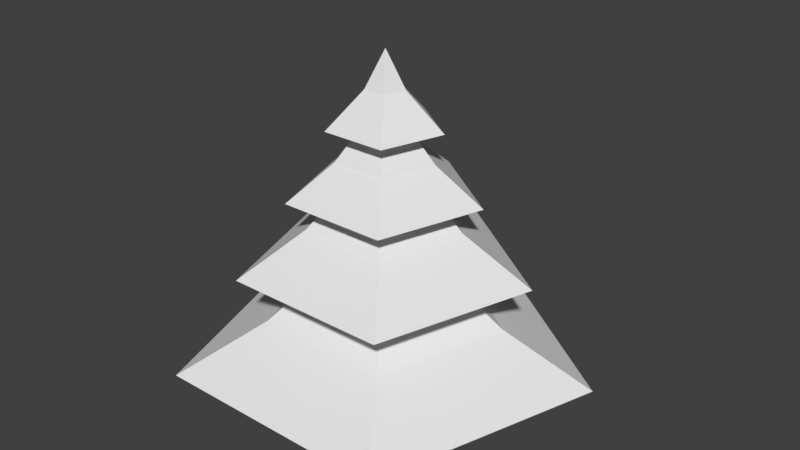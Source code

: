 # Source: Pine_tree.blend  (saved by Blender 2.77.0; exported with 4.5.12 LTS)
import bpy
from mathutils import Matrix  # noqa: F401  (used for matrix-valued properties, if any)

bpy.ops.wm.read_factory_settings(use_empty=True)
scene = bpy.context.scene
scene.name = 'Scene'

# ---- collections
col_collection_1 = bpy.data.collections.new('Collection 1'); scene.collection.children.link(col_collection_1)

# ---- world
world_world = bpy.data.worlds.new('World'); scene.world = world_world
world_world.color = (0.05088, 0.05088, 0.05088)
world_world.use_sun_shadow = False
world_world.sun_shadow_jitter_overblur = 0.0
world_world.cycles.sampling_method = 'MANUAL'

# ---- meshes
me_pine_tree = bpy.data.meshes.new('Pine tree')
me_pine_tree.from_pydata([(-9.42e-09, 0.2098, 0.0), (-9.924e-09, 0.1675, 0.7431), (0.1995, 0.06482, 0.0), (0.1593, 0.05176, 0.7431), (0.1233, -0.1697, 0.0), (0.09845, -0.1355, 0.7431), (-0.1233, -0.1697, 0.0), (-0.09845, -0.1355, 0.7431), (-0.1995, 0.06482, 0.0), (-0.1593, 0.05176, 0.7431), (1.545, 0.5021, 0.4184), (3.338e-08, 1.625, 0.4184), (0.9551, -1.315, 0.4184), (-0.9551, -1.315, 0.4184), (-1.545, 0.5021, 0.4184), (0.445, 0.1446, 1.156), (1.261e-08, 0.4679, 1.156), (0.275, -0.3785, 1.156), (-0.275, -0.3785, 1.156), (-0.445, 0.1446, 1.156), (0.2357, 0.07659, 1.638), (6.681e-09, 0.2479, 1.638), (0.1457, -0.2005, 1.638), (-0.1457, -0.2005, 1.638), (-0.2357, 0.07659, 1.638), (1.072, 0.3484, 1.164), (1.981e-08, 1.127, 1.164), (0.6626, -0.912, 1.164), (-0.6626, -0.912, 1.164), (-1.072, 0.3484, 1.164), (0.2528, 0.08214, 1.867), (4.671e-09, 0.2658, 1.867), (0.1562, -0.215, 1.867), (-0.1562, -0.215, 1.867), (-0.2528, 0.08214, 1.867), (0.1571, 0.05103, 2.174), (2.902e-09, 0.1651, 2.174), (0.09707, -0.1336, 2.174), (-0.09707, -0.1336, 2.174), (-0.1571, 0.05103, 2.174), (0.7041, 0.2288, 1.738), (2.631e-09, 0.7403, 1.738), (0.4352, -0.5989, 1.738), (-0.4352, -0.5989, 1.738), (-0.7041, 0.2288, 1.738), (0.1453, 0.04721, 2.303), (1e-08, 0.1528, 2.303), (0.08979, -0.1236, 2.303), (-0.08979, -0.1236, 2.303), (-0.1453, 0.04721, 2.303), (0.06902, 0.02243, 2.569), (9.446e-09, 0.07257, 2.569), (0.04266, -0.05871, 2.569), (-0.04266, -0.05871, 2.569), (-0.06902, 0.02243, 2.569), (0.4185, 0.136, 2.261), (2.709e-08, 0.44, 2.261), (0.2586, -0.356, 2.261), (-0.2586, -0.356, 2.261), (-0.4185, 0.136, 2.261), (0.0, -2.98e-08, 2.832), (-5.96e-09, -2.98e-08, 2.832), (0.0, -2.98e-08, 2.832), (0.0, -2.98e-08, 2.832), (0.0, -2.98e-08, 2.832), (0.8751, 0.2843, 0.787), (0.5408, -0.7444, 0.787), (-0.8751, 0.2843, 0.787), (2.022e-08, 0.9201, 0.787), (-0.5408, -0.7444, 0.787), (-0.5687, 0.1848, 1.515), (1.051e-08, 0.5979, 1.515), (0.3515, -0.4837, 1.515), (-0.3515, -0.4837, 1.515), (0.5687, 0.1848, 1.515), (-0.2206, -0.3036, 2.021), (-0.3569, 0.116, 2.021), (0.3569, 0.116, 2.021), (0.2206, -0.3036, 2.021), (5.69e-09, 0.3752, 2.021), (-0.1449, 0.04708, 2.547), (6.4e-09, 0.1523, 2.547), (0.08954, -0.1232, 2.547), (-0.08954, -0.1232, 2.547), (0.1449, 0.04708, 2.547)], [], [(0, 1, 3, 2), (2, 3, 5, 4), (4, 5, 7, 6), (5, 3, 10, 12), (6, 7, 9, 8), (8, 9, 1, 0), (0, 2, 4, 6, 8), (66, 65, 15, 17), (1, 9, 14, 11), (3, 1, 11, 10), (7, 5, 12, 13), (9, 7, 13, 14), (18, 17, 22, 23), (68, 67, 19, 16), (69, 66, 17, 18), (65, 68, 16, 15), (67, 69, 18, 19), (24, 23, 28, 29), (15, 16, 21, 20), (19, 18, 23, 24), (17, 15, 20, 22), (16, 19, 24, 21), (71, 70, 34, 31), (22, 20, 25, 27), (21, 24, 29, 26), (23, 22, 27, 28), (20, 21, 26, 25), (34, 33, 38, 39), (73, 72, 32, 33), (74, 71, 31, 30), (70, 73, 33, 34), (72, 74, 30, 32), (36, 39, 44, 41), (32, 30, 35, 37), (31, 34, 39, 36), (33, 32, 37, 38), (30, 31, 36, 35), (76, 75, 48, 49), (38, 37, 42, 43), (35, 36, 41, 40), (39, 38, 43, 44), (37, 35, 40, 42), (46, 49, 54, 51), (78, 77, 45, 47), (79, 76, 49, 46), (75, 78, 47, 48), (77, 79, 46, 45), (54, 53, 58, 59), (48, 47, 52, 53), (45, 46, 51, 50), (49, 48, 53, 54), (47, 45, 50, 52), (81, 80, 64, 61), (52, 50, 55, 57), (51, 54, 59, 56), (53, 52, 57, 58), (50, 51, 56, 55), (60, 61, 64, 63, 62), (83, 82, 62, 63), (84, 81, 61, 60), (80, 83, 63, 64), (82, 84, 60, 62), (14, 13, 69, 67), (10, 11, 68, 65), (13, 12, 66, 69), (11, 14, 67, 68), (12, 10, 65, 66), (27, 25, 74, 72), (29, 28, 73, 70), (25, 26, 71, 74), (28, 27, 72, 73), (26, 29, 70, 71), (40, 41, 79, 77), (43, 42, 78, 75), (41, 44, 76, 79), (42, 40, 77, 78), (44, 43, 75, 76), (57, 55, 84, 82), (59, 58, 83, 80), (55, 56, 81, 84), (58, 57, 82, 83), (56, 59, 80, 81)])
_uv = me_pine_tree.uv_layers.new(name='UVMap')
_uv.uv.foreach_set('vector', [0.3656, 0.3937, 0.3656, 0.3937, 0.3656, 0.3937, 0.3656, 0.3937, 0.3656, 0.3937, 0.3656, 0.3937, 0.3656, 0.3937, 0.3656, 0.3937, 0.3656, 0.3937, 0.3656, 0.3937, 0.3656, 0.3937, 0.3656, 0.3937, 0.09688, 0.675, 0.09688, 0.675, 0.09688, 0.675, 0.09688, 0.675, 0.3656, 0.3937, 0.3656, 0.3937, 0.3656, 0.3937, 0.3656, 0.3937, 0.3656, 0.3937, 0.3656, 0.3937, 0.3656, 0.3937, 0.3656, 0.3937, 0.3656, 0.3937, 0.3656, 0.3937, 0.3656, 0.3937, 0.3656, 0.3937, 0.3656, 0.3937, 0.09688, 0.675, 0.09688, 0.675, 0.09688, 0.675, 0.09688, 0.675, 0.09688, 0.675, 0.09688, 0.675, 0.09688, 0.675, 0.09688, 0.675, 0.09688, 0.675, 0.09688, 0.675, 0.09688, 0.675, 0.09688, 0.675, 0.09688, 0.675, 0.09688, 0.675, 0.09688, 0.675, 0.09688, 0.675, 0.09688, 0.675, 0.09688, 0.675, 0.09688, 0.675, 0.09688, 0.675, 0.09688, 0.675, 0.09688, 0.675, 0.09688, 0.675, 0.09688, 0.675, 0.09688, 0.675, 0.09688, 0.675, 0.09688, 0.675, 0.09688, 0.675, 0.09688, 0.675, 0.09688, 0.675, 0.09688, 0.675, 0.09688, 0.675, 0.09688, 0.675, 0.09688, 0.675, 0.09688, 0.675, 0.09688, 0.675, 0.09688, 0.675, 0.09688, 0.675, 0.09688, 0.675, 0.09688, 0.675, 0.09688, 0.675, 0.09688, 0.675, 0.09688, 0.675, 0.09688, 0.675, 0.09688, 0.675, 0.09688, 0.675, 0.09688, 0.675, 0.09688, 0.675, 0.09688, 0.675, 0.09688, 0.675, 0.09688, 0.675, 0.09688, 0.675, 0.09688, 0.675, 0.09688, 0.675, 0.09688, 0.675, 0.09688, 0.675, 0.09688, 0.675, 0.09688, 0.675, 0.09688, 0.675, 0.09688, 0.675, 0.09688, 0.675, 0.09688, 0.675, 0.09688, 0.675, 0.09688, 0.675, 0.09688, 0.675, 0.09688, 0.675, 0.09688, 0.675, 0.09688, 0.675, 0.09688, 0.675, 0.09688, 0.675, 0.09688, 0.675, 0.09688, 0.675, 0.09688, 0.675, 0.09688, 0.675, 0.09688, 0.675, 0.09688, 0.675, 0.09688, 0.675, 0.09688, 0.675, 0.09688, 0.675, 0.09688, 0.675, 0.09688, 0.675, 0.09688, 0.675, 0.09688, 0.675, 0.09688, 0.675, 0.09688, 0.675, 0.09688, 0.675, 0.09688, 0.675, 0.09688, 0.675, 0.09688, 0.675, 0.09688, 0.675, 0.09688, 0.675, 0.09688, 0.675, 0.09688, 0.675, 0.09688, 0.675, 0.09688, 0.675, 0.09688, 0.675, 0.09688, 0.675, 0.09688, 0.675, 0.09688, 0.675, 0.09688, 0.675, 0.09688, 0.675, 0.09688, 0.675, 0.09688, 0.675, 0.09688, 0.675, 0.09688, 0.675, 0.09688, 0.675, 0.09688, 0.675, 0.09688, 0.675, 0.09688, 0.675, 0.09688, 0.675, 0.09688, 0.675, 0.09688, 0.675, 0.09688, 0.675, 0.09688, 0.675, 0.09688, 0.675, 0.09688, 0.675, 0.09688, 0.675, 0.09688, 0.675, 0.09688, 0.675, 0.09688, 0.675, 0.09688, 0.675, 0.09688, 0.675, 0.09688, 0.675, 0.09688, 0.675, 0.09688, 0.675, 0.09688, 0.675, 0.09688, 0.675, 0.09688, 0.675, 0.09688, 0.675, 0.09688, 0.675, 0.09688, 0.675, 0.09688, 0.675, 0.09688, 0.675, 0.09688, 0.675, 0.09688, 0.675, 0.09688, 0.675, 0.09688, 0.675, 0.09688, 0.675, 0.09688, 0.675, 0.09688, 0.675, 0.09688, 0.675, 0.09688, 0.675, 0.09688, 0.675, 0.09688, 0.675, 0.09688, 0.675, 0.09688, 0.675, 0.09688, 0.675, 0.09688, 0.675, 0.09688, 0.675, 0.09688, 0.675, 0.09688, 0.675, 0.09688, 0.675, 0.09688, 0.675, 0.09688, 0.675, 0.09688, 0.675, 0.09688, 0.675, 0.09688, 0.675, 0.09688, 0.675, 0.09688, 0.675, 0.09688, 0.675, 0.09688, 0.675, 0.09688, 0.675, 0.09688, 0.675, 0.09688, 0.675, 0.09688, 0.675, 0.09688, 0.675, 0.09688, 0.675, 0.09688, 0.675, 0.09688, 0.675, 0.09688, 0.675, 0.09688, 0.675, 0.09688, 0.675, 0.09688, 0.675, 0.09688, 0.675, 0.09688, 0.675, 0.09688, 0.675, 0.09688, 0.675, 0.09688, 0.675, 0.09688, 0.675, 0.09688, 0.675, 0.09688, 0.675, 0.09688, 0.675, 0.09688, 0.675, 0.09688, 0.675, 0.09688, 0.675, 0.09688, 0.675, 0.09688, 0.675, 0.09688, 0.675, 0.09688, 0.675, 0.09688, 0.675, 0.09688, 0.675, 0.09688, 0.675, 0.09688, 0.675, 0.09688, 0.675, 0.09688, 0.675, 0.09688, 0.675, 0.09688, 0.675, 0.09688, 0.675, 0.09688, 0.675, 0.09688, 0.675, 0.09688, 0.675, 0.09688, 0.675, 0.09688, 0.675, 0.09688, 0.675, 0.09688, 0.675, 0.09688, 0.675, 0.09688, 0.675, 0.09688, 0.675, 0.09688, 0.675, 0.09688, 0.675, 0.09688, 0.675, 0.09688, 0.675, 0.09688, 0.675, 0.09688, 0.675, 0.09688, 0.675, 0.09688, 0.675, 0.09688, 0.675, 0.09688, 0.675, 0.09688, 0.675, 0.09688, 0.675, 0.09688, 0.675, 0.09688, 0.675, 0.09688, 0.675, 0.09688, 0.675, 0.09688, 0.675, 0.09688, 0.675, 0.09688, 0.675, 0.09688, 0.675, 0.09688, 0.675, 0.09688, 0.675, 0.09688, 0.675, 0.09688, 0.675, 0.09688, 0.675, 0.09688, 0.675, 0.09688, 0.675, 0.09688, 0.675, 0.09688, 0.675, 0.09688, 0.675, 0.09688, 0.675, 0.09688, 0.675, 0.09688, 0.675, 0.09688, 0.675, 0.09688, 0.675, 0.09688, 0.675, 0.09688, 0.675, 0.09688, 0.675, 0.09688, 0.675, 0.09688, 0.675, 0.09688, 0.675, 0.09688, 0.675, 0.09688, 0.675, 0.09688, 0.675, 0.09688, 0.675, 0.09688, 0.675, 0.09688, 0.675, 0.09688, 0.675, 0.09688, 0.675, 0.09688, 0.675, 0.09688, 0.675, 0.09688, 0.675, 0.09688, 0.675, 0.09688, 0.675, 0.09688, 0.675, 0.09688, 0.675, 0.09688, 0.675, 0.09688, 0.675, 0.09688, 0.675, 0.09688, 0.675, 0.09688, 0.675, 0.09688, 0.675, 0.09688, 0.675, 0.09688, 0.675, 0.09688, 0.675, 0.09688, 0.675, 0.09688, 0.675, 0.09688, 0.675, 0.09688, 0.675, 0.09688, 0.675, 0.09688, 0.675, 0.09688, 0.675, 0.09688, 0.675, 0.09688, 0.675, 0.09688, 0.675, 0.09688, 0.675, 0.09688, 0.675, 0.09688, 0.675, 0.09688, 0.675, 0.09688, 0.675, 0.09688, 0.675, 0.09688, 0.675, 0.09688, 0.675, 0.09688, 0.675, 0.09688, 0.675, 0.09688, 0.675, 0.09688, 0.675, 0.09688, 0.675, 0.09688, 0.675, 0.09688, 0.675, 0.09688, 0.675, 0.09688, 0.675, 0.09688, 0.675])
me_pine_tree.use_remesh_preserve_volume = False
me_pine_tree.use_remesh_preserve_attributes = False
me_pine_tree.use_mirror_vertex_groups = False
me_pine_tree.update()

# ---- objects
ob_pine_tree = bpy.data.objects.new('Pine tree', me_pine_tree)

# ---- transforms, parenting, visibility, modifiers, constraints
ob_pine_tree.location = (0.0, 0.0, 0.0)
ob_pine_tree.lineart.crease_threshold = 0.0

# ---- collection membership
col_collection_1.objects.link(ob_pine_tree)

# ---- scene / render settings (as saved in the file)
scene.frame_start = 1; scene.frame_end = 250; scene.frame_set(1)
scene.render.engine = 'BLENDER_EEVEE_NEXT'
scene.render.resolution_percentage = 50
scene.render.dither_intensity = 0.0
scene.cycles.use_denoising = False
scene.cycles.samples = 128
scene.cycles.sampling_pattern = 'TABULATED_SOBOL'
scene.cycles.light_sampling_threshold = 0.0
scene.cycles.use_adaptive_sampling = False
scene.cycles.use_light_tree = False
scene.cycles.blur_glossy = 0.0
scene.cycles.sample_clamp_indirect = 0.0
scene.view_settings.view_transform = 'Standard'
bpy.context.view_layer.update()

# ---- added for rendering (the .blend has no active camera and no usable light): camera, sun
cam_auto = bpy.data.cameras.new('AutoCamera')
cam_auto.lens = 50.0
cam_auto.sensor_width = 36.0
cam_auto.clip_end = 1000.0
ob_auto_camera = bpy.data.objects.new('AutoCamera', cam_auto)
scene.collection.objects.link(ob_auto_camera)
ob_auto_camera.location = (4.73708, -5.52933, 5.20565)
ob_auto_camera.rotation_euler = (1.09748, -7.21219e-08, 0.694738)
scene.camera = ob_auto_camera
light_auto_sun = bpy.data.lights.new('AutoSun', 'SUN')
light_auto_sun.energy = 3.0
light_auto_sun.angle = 0.0523599
ob_auto_sun = bpy.data.objects.new('AutoSun', light_auto_sun)
scene.collection.objects.link(ob_auto_sun)
ob_auto_sun.rotation_euler = (0.872665, 0.174533, 0.523599)
bpy.context.view_layer.update()
